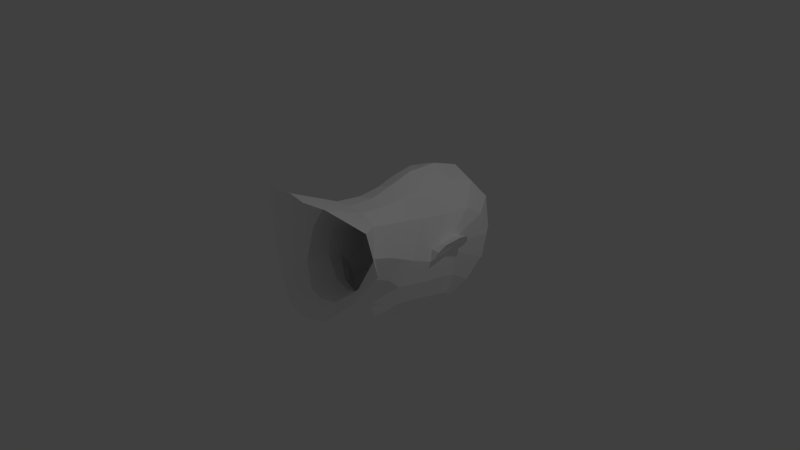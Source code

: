 # Source: Mask2.blend  (saved by Blender 2.75.0; exported with 4.5.12 LTS)
import bpy
from mathutils import Matrix  # noqa: F401  (used for matrix-valued properties, if any)

bpy.ops.wm.read_factory_settings(use_empty=True)
scene = bpy.context.scene
scene.name = 'Scene'

# ---- collections
col_collection_1 = bpy.data.collections.new('Collection 1'); scene.collection.children.link(col_collection_1)

# ---- materials (node trees are filled in below, after node groups)
mat_unnamed = bpy.data.materials.new('unnamed')
mat_unnamed.alpha_threshold = 0.0
mat_unnamed.use_transparent_shadow = False
mat_unnamed.diffuse_color = (1.0, 1.0, 1.0, 1.0)
mat_unnamed.roughness = 0.5
mat_unnamed.specular_intensity = 1.0

# ---- material node trees

# ---- world
world_world = bpy.data.worlds.new('World'); scene.world = world_world
world_world.color = (0.05088, 0.05088, 0.05088)
world_world.use_sun_shadow = False
world_world.sun_shadow_jitter_overblur = 0.0
world_world.cycles.sampling_method = 'MANUAL'
world_world.cycles.sample_map_resolution = 256

# ---- cameras
cam_camera = bpy.data.cameras.new('Camera')
cam_camera.clip_end = 100.0
cam_camera.lens = 35.0
cam_camera.sensor_width = 32.0
cam_camera.sensor_height = 18.0
cam_camera.ortho_scale = 7.314
cam_camera.dof.focus_distance = 0.0
cam_camera.dof.aperture_fstop = 128.0

# ---- lights
light_lamp = bpy.data.lights.new('Lamp', 'POINT')
light_lamp.transmission_factor = 0.0
light_lamp.cutoff_distance = 30.0
light_lamp.energy = 100.0
light_lamp.shadow_buffer_clip_start = 1.001
light_lamp.shadow_soft_size = 0.1
light_lamp.shadow_maximum_resolution = 0.006
light_lamp.use_absolute_resolution = True
light_lamp.cycles.use_multiple_importance_sampling = False

# ---- meshes
me_untitled = bpy.data.meshes.new('Untitled')
me_untitled.from_pydata([(-33.3, -112.1, -38.4), (-70.54, -97.46, -4.096), (-99.8, -81.01, 38.64), (-91.05, -89.63, 94.05), (-33.29, -100.1, 107.1), (-23.95, -83.99, -25.69), (-23.29, -37.01, 79.09), (-49.82, -69.66, -3.062), (-58.87, -49.9, 34.77), (-45.6, -38.8, 69.2), (-23.94, 15.37, -89.27), (-24.15, 18.9, -90.35), (-11.12, 22.72, -99.14), (-10.93, 10.69, -97.93), (-18.91, 73.77, -82.11), (-18.84, 71.09, -81.88), (-41.43, 73.55, -80.57), (-41.38, 71.1, -80.07), (-35.37, 76.82, -83.6), (-26.51, 77.31, -86.96), (-26.51, 69.33, -84.79), (-36.17, 68.7, -84.88), (-62.92, 83.0, -37.49), (-49.41, -2.768, -27.59), (-62.13, 36.06, -29.15), (-19.06, -25.59, -55.05), (-33.45, 12.31, -83.45), (-29.89, 28.74, -86.0), (-15.21, 33.7, -95.22), (-14.47, 4.807, -91.84), (-7.24, 79.19, -90.44), (-7.657, 71.25, -90.37), (-53.48, 82.79, -69.04), (-54.72, 66.95, -63.89), (-44.98, 89.19, -82.79), (-29.23, 90.27, -90.39), (-9.69, 61.09, -92.1), (-38.98, 59.37, -83.27), (-39.48, 8.669, -72.46), (-39.1, 37.57, -78.52), (-7.757, 39.35, -112.6), (-18.69, -9.866, -90.05), (-11.82, 49.66, -93.11), (-44.88, 3.477, -55.0), (-52.12, 36.28, -57.83), (-22.4, -22.46, -76.83), (-22.77, -44.29, -27.99), (-46.56, -36.44, -4.391), (-56.33, -21.78, 24.54), (-43.23, -6.127, 60.92), (-22.01, -1.182, 74.85), (-23.9, -29.6, -35.01), (-47.27, -16.5, -13.43), (-43.46, 19.33, 55.75), (-23.39, 29.75, 77.11), (-65.94, 37.72, 0.06975), (-59.01, 13.13, 8.046), (-69.06, 76.02, 1.868), (-64.21, 41.02, 16.4), (-27.6, 58.06, 81.89), (-36.74, 130.9, -75.7), (-56.72, 116.1, -60.45), (-44.77, 160.6, -47.23), (-57.32, -0.7073, 14.76), (-66.14, 132.8, -28.98), (-45.77, 162.5, 45.01), (-71.65, 81.6, 24.1), (-68.48, 127.6, 38.51), (-47.48, 39.28, 53.34), (-47.2, 168.1, -1.117), (-70.01, 85.78, 12.31), (-70.31, 137.3, 6.143), (-69.07, 50.83, 21.53), (-57.26, 73.09, 52.64), (-35.31, 99.19, 83.52), (-78.56, 84.1, 11.09), (-83.96, 85.52, 19.97), (-87.25, 80.31, 29.37), (-76.52, 40.7, 15.52), (-80.74, 50.15, 24.67), (-73.43, 37.18, 6.026), (-10.01, 18.56, -97.42), (-10.05, 17.03, -97.56), (-22.26, 16.62, -90.23), (-22.29, 17.34, -90.37), (-68.82, 58.45, 0.1698), (-64.28, 62.46, -30.54), (-87.42, 68.0, 30.95), (-74.43, 61.1, 9.928), (-79.83, 64.07, 19.75), (-64.09, 105.0, 51.94), (-41.58, 136.5, 74.4), (-71.9, 69.95, 27.52), (-5.784, 53.21, -105.1), (-4.748, 62.39, -99.53), (-4.097, 71.41, -94.67), (-4.932, 74.96, -93.17), (0.0, -116.8, -41.44), (33.3, -112.1, -38.4), (70.54, -97.46, -4.096), (99.8, -81.01, 38.64), (91.05, -89.63, 94.05), (33.29, -100.1, 107.1), (0.0, -106.8, 107.9), (23.95, -83.99, -25.69), (23.29, -37.01, 79.09), (0.0, -88.79, -29.18), (49.82, -69.66, -3.062), (58.87, -49.9, 34.77), (45.6, -38.8, 69.2), (0.0, -36.06, 80.9), (0.0, 23.43, -101.6), (0.0, 10.72, -98.94), (0.0, -31.61, -66.2), (0.0, 29.52, -99.87), (0.0, 4.188, -95.01), (0.0, 40.05, -114.8), (0.0, -13.04, -95.78), (0.0, 53.48, -108.1), (0.0, 90.73, -94.98), (0.0, -28.13, -84.61), (0.0, 79.49, -93.01), (0.0, 71.54, -97.1), (23.94, 15.37, -89.27), (24.15, 18.9, -90.35), (11.12, 22.72, -99.14), (10.93, 10.69, -97.93), (18.91, 73.77, -82.11), (18.84, 71.09, -81.88), (41.43, 73.55, -80.57), (41.38, 71.1, -80.07), (35.37, 76.82, -83.6), (26.51, 77.31, -86.96), (26.51, 69.33, -84.79), (36.17, 68.7, -84.88), (62.92, 83.0, -37.49), (49.41, -2.768, -27.59), (62.13, 36.06, -29.15), (19.06, -25.59, -55.05), (33.45, 12.31, -83.45), (29.89, 28.74, -86.0), (15.21, 33.7, -95.22), (14.47, 4.807, -91.84), (7.24, 79.19, -90.44), (7.657, 71.25, -90.37), (53.48, 82.79, -69.04), (54.72, 66.95, -63.89), (44.98, 89.19, -82.79), (29.23, 90.27, -90.39), (9.69, 61.09, -92.1), (38.98, 59.37, -83.27), (39.48, 8.669, -72.46), (39.1, 37.57, -78.52), (7.757, 39.35, -112.6), (18.69, -9.866, -90.05), (11.82, 49.66, -93.11), (44.88, 3.477, -55.0), (52.12, 36.28, -57.83), (22.4, -22.46, -76.83), (0.0, 63.11, -102.5), (0.0, -45.56, -34.83), (22.77, -44.29, -27.99), (46.56, -36.44, -4.391), (56.33, -21.78, 24.54), (43.23, -6.127, 60.92), (22.01, -1.182, 74.85), (0.0, -0.2897, 78.56), (0.0, -34.77, -39.97), (23.9, -29.6, -35.01), (47.27, -16.5, -13.43), (43.46, 19.33, 55.75), (23.39, 29.75, 77.11), (0.0, 33.16, 86.78), (65.94, 37.72, 0.06975), (59.01, 13.13, 8.046), (69.06, 76.02, 1.868), (64.21, 41.02, 16.4), (27.6, 58.06, 81.89), (0.0, 64.64, 95.58), (0.0, 135.4, -85.82), (36.74, 130.9, -75.7), (56.72, 116.1, -60.45), (44.77, 160.6, -47.23), (0.0, 169.1, -56.67), (57.32, -0.7073, 14.76), (66.14, 132.8, -28.98), (45.77, 162.5, 45.01), (0.0, 177.9, 43.71), (71.65, 81.6, 24.1), (68.48, 127.6, 38.51), (47.48, 39.28, 53.34), (47.2, 168.1, -1.117), (0.0, 182.0, -9.126), (70.01, 85.78, 12.31), (70.31, 137.3, 6.143), (69.07, 50.83, 21.53), (57.26, 73.09, 52.64), (0.0, 110.0, 94.85), (35.31, 99.19, 83.52), (78.56, 84.1, 11.09), (83.96, 85.52, 19.97), (87.25, 80.31, 29.37), (76.52, 40.7, 15.52), (80.74, 50.15, 24.67), (73.43, 37.18, 6.026), (0.0, 17.87, -99.04), (10.01, 18.56, -97.42), (0.0, 16.95, -98.87), (10.05, 17.03, -97.56), (22.26, 16.62, -90.23), (22.29, 17.34, -90.37), (68.82, 58.45, 0.1698), (64.28, 62.46, -30.54), (87.42, 68.0, 30.95), (74.43, 61.1, 9.928), (79.83, 64.07, 19.75), (64.09, 105.0, 51.94), (0.0, 150.2, 80.99), (41.58, 136.5, 74.4), (71.9, 69.95, 27.52), (5.784, 53.21, -105.1), (4.748, 62.39, -99.53), (4.097, 71.41, -94.67), (0.0, 74.95, -95.22), (4.932, 74.96, -93.17)], [], [(97, 0, 5, 106), (0, 1, 7, 5), (3, 9, 8, 2), (103, 110, 6, 4), (2, 8, 7, 1), (4, 6, 9, 3), (111, 12, 28, 114), (112, 115, 29, 13), (179, 119, 35, 60), (113, 25, 45, 120), (115, 117, 41, 29), (10, 26, 27, 11), (10, 13, 29, 26), (11, 27, 28, 12), (14, 30, 31, 15), (16, 17, 33, 32), (16, 32, 34, 18), (17, 21, 37, 33), (18, 34, 35, 19), (20, 36, 37, 21), (23, 24, 44, 43), (61, 60, 35, 34), (25, 23, 43, 45), (26, 38, 39, 27), (26, 29, 41, 38), (41, 45, 43, 38), (117, 120, 45, 41), (14, 19, 35, 30), (15, 31, 36, 20), (114, 28, 40, 116), (43, 44, 39, 38), (106, 5, 46, 160), (5, 7, 47, 46), (8, 9, 49, 48), (6, 110, 166, 50), (7, 8, 48, 47), (9, 6, 50, 49), (160, 46, 51, 167), (46, 47, 52, 51), (113, 167, 51, 25), (23, 25, 51, 52), (49, 50, 54, 53), (50, 166, 172, 54), (54, 172, 178, 59), (60, 62, 183, 179), (60, 61, 64, 62), (48, 49, 53, 63), (47, 48, 63, 52), (61, 22, 57, 64), (53, 54, 59, 68), (32, 22, 61, 34), (53, 68, 56, 63), (23, 52, 63, 56), (56, 68, 58, 55), (23, 56, 55, 24), (37, 36, 42, 39), (33, 37, 39, 44), (62, 69, 192, 183), (69, 65, 187, 192), (64, 71, 69, 62), (71, 67, 65, 69), (57, 70, 71, 64), (70, 66, 67, 71), (178, 197, 74, 59), (59, 74, 73, 68), (72, 58, 68, 73), (57, 75, 76, 70), (70, 76, 77, 66), (58, 72, 79, 78), (55, 58, 78, 80), (111, 205, 81, 12), (13, 82, 207, 112), (11, 84, 83, 10), (11, 12, 81, 84), (10, 83, 82, 13), (55, 85, 86, 24), (85, 57, 22, 86), (80, 88, 85, 55), (88, 75, 57, 85), (75, 88, 89, 76), (88, 80, 78, 89), (76, 89, 87, 77), (89, 78, 79, 87), (32, 33, 86, 22), (24, 86, 33, 44), (197, 217, 91, 74), (217, 187, 65, 91), (74, 91, 90, 73), (91, 65, 67, 90), (66, 92, 90, 67), (92, 72, 73, 90), (66, 77, 87, 92), (72, 92, 87, 79), (159, 94, 95, 122), (94, 36, 31, 95), (118, 93, 94, 159), (93, 42, 36, 94), (116, 40, 93, 118), (28, 42, 93, 40), (27, 39, 42, 28), (30, 35, 119, 121), (122, 95, 96, 223), (30, 96, 95, 31), (223, 96, 30, 121), (97, 106, 104, 98), (98, 104, 107, 99), (101, 100, 108, 109), (103, 102, 105, 110), (100, 99, 107, 108), (102, 101, 109, 105), (111, 114, 141, 125), (112, 126, 142, 115), (179, 180, 148, 119), (113, 120, 158, 138), (115, 142, 154, 117), (123, 124, 140, 139), (123, 139, 142, 126), (124, 125, 141, 140), (127, 128, 144, 143), (129, 145, 146, 130), (129, 131, 147, 145), (130, 146, 150, 134), (131, 132, 148, 147), (133, 134, 150, 149), (136, 156, 157, 137), (181, 147, 148, 180), (138, 158, 156, 136), (139, 140, 152, 151), (139, 151, 154, 142), (154, 151, 156, 158), (117, 154, 158, 120), (127, 143, 148, 132), (128, 133, 149, 144), (114, 116, 153, 141), (156, 151, 152, 157), (106, 160, 161, 104), (104, 161, 162, 107), (108, 163, 164, 109), (105, 165, 166, 110), (107, 162, 163, 108), (109, 164, 165, 105), (160, 167, 168, 161), (161, 168, 169, 162), (113, 138, 168, 167), (136, 169, 168, 138), (164, 170, 171, 165), (165, 171, 172, 166), (171, 177, 178, 172), (180, 179, 183, 182), (180, 182, 185, 181), (163, 184, 170, 164), (162, 169, 184, 163), (181, 185, 175, 135), (170, 190, 177, 171), (145, 147, 181, 135), (170, 184, 174, 190), (136, 174, 184, 169), (174, 173, 176, 190), (136, 137, 173, 174), (150, 152, 155, 149), (146, 157, 152, 150), (182, 183, 192, 191), (191, 192, 187, 186), (185, 182, 191, 194), (194, 191, 186, 189), (175, 185, 194, 193), (193, 194, 189, 188), (178, 177, 198, 197), (177, 190, 196, 198), (195, 196, 190, 176), (175, 193, 200, 199), (193, 188, 201, 200), (176, 202, 203, 195), (173, 204, 202, 176), (111, 125, 206, 205), (126, 112, 207, 208), (124, 123, 209, 210), (124, 210, 206, 125), (123, 126, 208, 209), (173, 137, 212, 211), (211, 212, 135, 175), (204, 173, 211, 214), (214, 211, 175, 199), (199, 200, 215, 214), (214, 215, 202, 204), (200, 201, 213, 215), (215, 213, 203, 202), (145, 135, 212, 146), (137, 157, 146, 212), (197, 198, 218, 217), (217, 218, 186, 187), (198, 196, 216, 218), (218, 216, 189, 186), (188, 189, 216, 219), (219, 216, 196, 195), (188, 219, 213, 201), (195, 203, 213, 219), (159, 122, 222, 221), (221, 222, 144, 149), (118, 159, 221, 220), (220, 221, 149, 155), (116, 118, 220, 153), (141, 153, 220, 155), (140, 141, 155, 152), (143, 121, 119, 148), (122, 223, 224, 222), (143, 144, 222, 224), (223, 121, 143, 224)])
me_untitled.materials.append(mat_unnamed)
me_untitled.use_remesh_preserve_volume = False
me_untitled.use_remesh_preserve_attributes = False
me_untitled.use_mirror_vertex_groups = False
me_untitled.update()
me_untitled.normals_split_custom_set([tuple(v) for v in zip(*[iter([-0.03547, 0.4114, -0.9108, -0.03547, 0.4114, -0.9108, -0.03547, 0.4114, -0.9108, -0.03547, 0.4114, -0.9108, -0.4792, 0.444, -0.7571, -0.4792, 0.444, -0.7571, -0.4792, 0.444, -0.7571, -0.4792, 0.444, -0.7571, -0.6565, 0.7412, 0.1404, -0.6565, 0.7412, 0.1404, -0.6565, 0.7412, 0.1404, -0.6565, 0.7412, 0.1404, -0.004055, 0.3799, 0.925, -0.004055, 0.3799, 0.925, -0.004055, 0.3799, 0.925, -0.004055, 0.3799, 0.925, -0.5913, 0.5923, -0.5473, -0.5913, 0.5923, -0.5473, -0.5913, 0.5923, -0.5473, -0.5913, 0.5923, -0.5473, -0.1907, 0.4878, 0.8519, -0.1907, 0.4878, 0.8519, -0.1907, 0.4878, 0.8519, -0.1907, 0.4878, 0.8519, -0.2195, 0.2575, -0.941, -0.2195, 0.2575, -0.941, -0.2195, 0.2575, -0.941, -0.2195, 0.2575, -0.941, -0.1436, -0.5963, -0.7898, -0.1436, -0.5963, -0.7898, -0.1436, -0.5963, -0.7898, -0.1436, -0.5963, -0.7898, -0.2286, 0.2433, -0.9426, -0.2286, 0.2433, -0.9426, -0.2286, 0.2433, -0.9426, -0.2286, 0.2433, -0.9426, -0.3227, -0.9379, -0.1272, -0.3227, -0.9379, -0.1272, -0.3227, -0.9379, -0.1272, -0.3227, -0.9379, -0.1272, -0.2588, 0.003311, -0.9659, -0.2588, 0.003311, -0.9659, -0.2588, 0.003311, -0.9659, -0.2588, 0.003311, -0.9659, -0.5705, -0.0531, -0.8196, -0.5705, -0.0531, -0.8196, -0.5705, -0.0531, -0.8196, -0.5705, -0.0531, -0.8196, -0.5329, -0.2839, -0.7971, -0.5329, -0.2839, -0.7971, -0.5329, -0.2839, -0.7971, -0.5329, -0.2839, -0.7971, -0.5582, 0.06522, -0.8271, -0.5582, 0.06522, -0.8271, -0.5582, 0.06522, -0.8271, -0.5582, 0.06522, -0.8271, -0.5923, -0.003259, -0.8057, -0.5923, -0.003259, -0.8057, -0.5923, -0.003259, -0.8057, -0.5923, -0.003259, -0.8057, -0.7426, -0.1534, -0.6519, -0.7426, -0.1534, -0.6519, -0.7426, -0.1534, -0.6519, -0.7426, -0.1534, -0.6519, -0.6555, -0.2497, -0.7127, -0.6555, -0.2497, -0.7127, -0.6555, -0.2497, -0.7127, -0.6555, -0.2497, -0.7127, -0.7503, 0.02621, -0.6606, -0.7503, 0.02621, -0.6606, -0.7503, 0.02621, -0.6606, -0.7503, 0.02621, -0.6606, -0.3763, -0.2743, -0.885, -0.3763, -0.2743, -0.885, -0.3763, -0.2743, -0.885, -0.3763, -0.2743, -0.885, -0.2245, 0.1337, -0.9653, -0.2245, 0.1337, -0.9653, -0.2245, 0.1337, -0.9653, -0.2245, 0.1337, -0.9653, -0.9229, -0.2738, -0.2708, -0.9229, -0.2738, -0.2708, -0.9229, -0.2738, -0.2708, -0.9229, -0.2738, -0.2708, -0.5975, 0.2477, -0.7627, -0.5975, 0.2477, -0.7627, -0.5975, 0.2477, -0.7627, -0.5975, 0.2477, -0.7627, -0.74, -0.6572, -0.143, -0.74, -0.6572, -0.143, -0.74, -0.6572, -0.143, -0.74, -0.6572, -0.143, -0.7774, -0.05141, -0.627, -0.7774, -0.05141, -0.627, -0.7774, -0.05141, -0.627, -0.7774, -0.05141, -0.627, -0.6196, -0.1857, -0.7626, -0.6196, -0.1857, -0.7626, -0.6196, -0.1857, -0.7626, -0.6196, -0.1857, -0.7626, -0.805, -0.3773, -0.4578, -0.805, -0.3773, -0.4578, -0.805, -0.3773, -0.4578, -0.805, -0.3773, -0.4578, -0.3642, -0.5876, -0.7226, -0.3642, -0.5876, -0.7226, -0.3642, -0.5876, -0.7226, -0.3642, -0.5876, -0.7226, -0.1064, -0.4981, -0.8605, -0.1064, -0.4981, -0.8605, -0.1064, -0.4981, -0.8605, -0.1064, -0.4981, -0.8605, -0.2892, 0.5419, -0.7891, -0.2892, 0.5419, -0.7891, -0.2892, 0.5419, -0.7891, -0.2892, 0.5419, -0.7891, -0.2685, -0.8352, -0.48, -0.2685, -0.8352, -0.48, -0.2685, -0.8352, -0.48, -0.2685, -0.8352, -0.48, -0.8775, -0.1626, -0.4512, -0.8775, -0.1626, -0.4512, -0.8775, -0.1626, -0.4512, -0.8775, -0.1626, -0.4512, -0.2261, -0.08987, -0.97, -0.2261, -0.08987, -0.97, -0.2261, -0.08987, -0.97, -0.2261, -0.08987, -0.97, -0.6802, 0.00491, -0.733, -0.6802, 0.00491, -0.733, -0.6802, 0.00491, -0.733, -0.6802, 0.00491, -0.733, -0.9431, 0.1642, 0.2892, -0.9431, 0.1642, 0.2892, -0.9431, 0.1642, 0.2892, -0.9431, 0.1642, 0.2892, -0.1239, 0.093, 0.9879, -0.1239, 0.093, 0.9879, -0.1239, 0.093, 0.9879, -0.1239, 0.093, 0.9879, -0.9568, 0.03619, -0.2885, -0.9568, 0.03619, -0.2885, -0.9568, 0.03619, -0.2885, -0.9568, 0.03619, -0.2885, -0.4935, 0.1817, 0.8505, -0.4935, 0.1817, 0.8505, -0.4935, 0.1817, 0.8505, -0.4935, 0.1817, 0.8505, -0.2765, -0.424, -0.8624, -0.2765, -0.424, -0.8624, -0.2765, -0.424, -0.8624, -0.2765, -0.424, -0.8624, -0.7257, -0.321, -0.6085, -0.7257, -0.321, -0.6085, -0.7257, -0.321, -0.6085, -0.7257, -0.321, -0.6085, -0.3099, -0.9341, -0.1774, -0.3099, -0.9341, -0.1774, -0.3099, -0.9341, -0.1774, -0.3099, -0.9341, -0.1774, -0.7236, -0.5875, -0.3624, -0.7236, -0.5875, -0.3624, -0.7236, -0.5875, -0.3624, -0.7236, -0.5875, -0.3624, -0.654, 0.02057, 0.7562, -0.654, 0.02057, 0.7562, -0.654, 0.02057, 0.7562, -0.654, 0.02057, 0.7562, -0.2649, -0.1603, 0.9508, -0.2649, -0.1603, 0.9508, -0.2649, -0.1603, 0.9508, -0.2649, -0.1603, 0.9508, -0.3674, -0.2307, 0.901, -0.3674, -0.2307, 0.901, -0.3674, -0.2307, 0.901, -0.3674, -0.2307, 0.901, -0.2752, 0.627, -0.7288, -0.2752, 0.627, -0.7288, -0.2752, 0.627, -0.7288, -0.2752, 0.627, -0.7288, -0.7828, 0.3608, -0.5069, -0.7828, 0.3608, -0.5069, -0.7828, 0.3608, -0.5069, -0.7828, 0.3608, -0.5069, -0.9517, 0.07124, 0.2988, -0.9517, 0.07124, 0.2988, -0.9517, 0.07124, 0.2988, -0.9517, 0.07124, 0.2988, -0.956, -0.1541, -0.2495, -0.956, -0.1541, -0.2495, -0.956, -0.1541, -0.2495, -0.956, -0.1541, -0.2495, -0.9771, -0.02699, -0.2109, -0.9771, -0.02699, -0.2109, -0.9771, -0.02699, -0.2109, -0.9771, -0.02699, -0.2109, -0.7244, -0.1567, 0.6713, -0.7244, -0.1567, 0.6713, -0.7244, -0.1567, 0.6713, -0.7244, -0.1567, 0.6713, -0.9299, 0.004479, -0.3678, -0.9299, 0.004479, -0.3678, -0.9299, 0.004479, -0.3678, -0.9299, 0.004479, -0.3678, -0.9453, -0.07396, 0.3178, -0.9453, -0.07396, 0.3178, -0.9453, -0.07396, 0.3178, -0.9453, -0.07396, 0.3178, -0.9521, -0.2572, -0.1653, -0.9521, -0.2572, -0.1653, -0.9521, -0.2572, -0.1653, -0.9521, -0.2572, -0.1653, -0.9084, -0.2659, 0.3226, -0.9084, -0.2659, 0.3226, -0.9084, -0.2659, 0.3226, -0.9084, -0.2659, 0.3226, -0.9444, -0.3094, -0.1115, -0.9444, -0.3094, -0.1115, -0.9444, -0.3094, -0.1115, -0.9444, -0.3094, -0.1115, -0.3646, -0.07951, -0.9278, -0.3646, -0.07951, -0.9278, -0.3646, -0.07951, -0.9278, -0.3646, -0.07951, -0.9278, -0.8141, -0.1538, -0.56, -0.8141, -0.1538, -0.56, -0.8141, -0.1538, -0.56, -0.8141, -0.1538, -0.56, -0.2687, 0.94, -0.2103, -0.2687, 0.94, -0.2103, -0.2687, 0.94, -0.2103, -0.2687, 0.94, -0.2103, -0.2903, 0.9521, 0.09625, -0.2903, 0.9521, 0.09625, -0.2903, 0.9521, 0.09625, -0.2903, 0.9521, 0.09625, -0.818, 0.5558, -0.1483, -0.818, 0.5558, -0.1483, -0.818, 0.5558, -0.1483, -0.818, 0.5558, -0.1483, -0.8111, 0.567, 0.1437, -0.8111, 0.567, 0.1437, -0.8111, 0.567, 0.1437, -0.8111, 0.567, 0.1437, -0.9941, -0.01265, -0.1076, -0.9941, -0.01265, -0.1076, -0.9941, -0.01265, -0.1076, -0.9941, -0.01265, -0.1076, -0.9995, 0.02836, 0.013, -0.9995, 0.02836, 0.013, -0.9995, 0.02836, 0.013, -0.9995, 0.02836, 0.013, -0.3592, -0.04162, 0.9323, -0.3592, -0.04162, 0.9323, -0.3592, -0.04162, 0.9323, -0.3592, -0.04162, 0.9323, -0.7356, -0.1796, 0.6532, -0.7356, -0.1796, 0.6532, -0.7356, -0.1796, 0.6532, -0.7356, -0.1796, 0.6532, -0.8331, -0.325, 0.4475, -0.8331, -0.325, 0.4475, -0.8331, -0.325, 0.4475, -0.8331, -0.325, 0.4475, -0.09173, 0.8487, -0.5208, -0.09173, 0.8487, -0.5208, -0.09173, 0.8487, -0.5208, -0.09173, 0.8487, -0.5208, 0.1409, 0.8924, 0.4286, 0.1409, 0.8924, 0.4286, 0.1409, 0.8924, 0.4286, 0.1409, 0.8924, 0.4286, 0.1006, -0.5615, 0.8213, 0.1006, -0.5615, 0.8213, 0.1006, -0.5615, 0.8213, 0.1006, -0.5615, 0.8213, 0.1077, -0.9598, 0.259, 0.1077, -0.9598, 0.259, 0.1077, -0.9598, 0.259, 0.1077, -0.9598, 0.259, -0.1711, -0.4123, -0.8949, -0.1711, -0.4123, -0.8949, -0.1711, -0.4123, -0.8949, -0.1711, -0.4123, -0.8949, -0.1093, 0.04257, -0.9931, -0.1093, 0.04257, -0.9931, -0.1093, 0.04257, -0.9931, -0.1093, 0.04257, -0.9931, -0.2788, -0.2804, -0.9185, -0.2788, -0.2804, -0.9185, -0.2788, -0.2804, -0.9185, -0.2788, -0.2804, -0.9185, -0.4081, -0.4487, -0.795, -0.4081, -0.4487, -0.795, -0.4081, -0.4487, -0.795, -0.4081, -0.4487, -0.795, -0.5189, 0.1096, -0.8478, -0.5189, 0.1096, -0.8478, -0.5189, 0.1096, -0.8478, -0.5189, 0.1096, -0.8478, -0.9839, -0.1091, -0.1413, -0.9839, -0.1091, -0.1413, -0.9839, -0.1091, -0.1413, -0.9839, -0.1091, -0.1413, -0.9887, 0.008507, -0.1493, -0.9887, 0.008507, -0.1493, -0.9887, 0.008507, -0.1493, -0.9887, 0.008507, -0.1493, -0.7687, -0.009527, -0.6395, -0.7687, -0.009527, -0.6395, -0.7687, -0.009527, -0.6395, -0.7687, -0.009527, -0.6395, -0.7933, -0.04276, -0.6074, -0.7933, -0.04276, -0.6074, -0.7933, -0.04276, -0.6074, -0.7933, -0.04276, -0.6074, -0.8714, -0.1475, -0.4679, -0.8714, -0.1475, -0.4679, -0.8714, -0.1475, -0.4679, -0.8714, -0.1475, -0.4679, -0.9173, -0.01508, -0.3979, -0.9173, -0.01508, -0.3979, -0.9173, -0.01508, -0.3979, -0.9173, -0.01508, -0.3979, -0.8743, -0.1214, -0.4699, -0.8743, -0.1214, -0.4699, -0.8743, -0.1214, -0.4699, -0.8743, -0.1214, -0.4699, -0.8877, -0.1005, -0.4494, -0.8877, -0.1005, -0.4494, -0.8877, -0.1005, -0.4494, -0.8877, -0.1005, -0.4494, -0.9589, -0.02554, -0.2825, -0.9589, -0.02554, -0.2825, -0.9589, -0.02554, -0.2825, -0.9589, -0.02554, -0.2825, -0.9442, -0.1188, -0.3071, -0.9442, -0.1188, -0.3071, -0.9442, -0.1188, -0.3071, -0.9442, -0.1188, -0.3071, -0.2945, 0.2498, 0.9224, -0.2945, 0.2498, 0.9224, -0.2945, 0.2498, 0.9224, -0.2945, 0.2498, 0.9224, -0.2826, 0.7374, 0.6135, -0.2826, 0.7374, 0.6135, -0.2826, 0.7374, 0.6135, -0.2826, 0.7374, 0.6135, -0.7424, -0.04597, 0.6684, -0.7424, -0.04597, 0.6684, -0.7424, -0.04597, 0.6684, -0.7424, -0.04597, 0.6684, -0.7952, 0.3155, 0.5178, -0.7952, 0.3155, 0.5178, -0.7952, 0.3155, 0.5178, -0.7952, 0.3155, 0.5178, -0.9669, 0.00882, 0.2551, -0.9669, 0.00882, 0.2551, -0.9669, 0.00882, 0.2551, -0.9669, 0.00882, 0.2551, -0.8327, -0.211, 0.512, -0.8327, -0.211, 0.512, -0.8327, -0.211, 0.512, -0.8327, -0.211, 0.512, 0.2455, 0.194, 0.9498, 0.2455, 0.194, 0.9498, 0.2455, 0.194, 0.9498, 0.2455, 0.194, 0.9498, 0.2499, -0.2465, 0.9364, 0.2499, -0.2465, 0.9364, 0.2499, -0.2465, 0.9364, 0.2499, -0.2465, 0.9364, -0.494, 0.4529, -0.7422, -0.494, 0.4529, -0.7422, -0.494, 0.4529, -0.7422, -0.494, 0.4529, -0.7422, -0.7906, 0.2948, -0.5367, -0.7906, 0.2948, -0.5367, -0.7906, 0.2948, -0.5367, -0.7906, 0.2948, -0.5367, -0.4637, 0.4741, -0.7484, -0.4637, 0.4741, -0.7484, -0.4637, 0.4741, -0.7484, -0.4637, 0.4741, -0.7484, -0.866, 0.2688, -0.4216, -0.866, 0.2688, -0.4216, -0.866, 0.2688, -0.4216, -0.866, 0.2688, -0.4216, -0.3431, 0.452, -0.8234, -0.3431, 0.452, -0.8234, -0.3431, 0.452, -0.8234, -0.3431, 0.452, -0.8234, -0.9047, 0.2691, -0.3304, -0.9047, 0.2691, -0.3304, -0.9047, 0.2691, -0.3304, -0.9047, 0.2691, -0.3304, -0.5417, 0.1895, -0.8189, -0.5417, 0.1895, -0.8189, -0.5417, 0.1895, -0.8189, -0.5417, 0.1895, -0.8189, -0.181, -0.2596, -0.9486, -0.181, -0.2596, -0.9486, -0.181, -0.2596, -0.9486, -0.181, -0.2596, -0.9486, -0.4195, 0.3548, -0.8355, -0.4195, 0.3548, -0.8355, -0.4195, 0.3548, -0.8355, -0.4195, 0.3548, -0.8355, -0.751, 0.05488, -0.6581, -0.751, 0.05488, -0.6581, -0.751, 0.05488, -0.6581, -0.751, 0.05488, -0.6581, -0.3344, 0.3952, -0.8556, -0.3344, 0.3952, -0.8556, -0.3344, 0.3952, -0.8556, -0.3344, 0.3952, -0.8556, 0.03547, 0.4114, -0.9108, 0.03547, 0.4114, -0.9108, 0.03547, 0.4114, -0.9108, 0.03547, 0.4114, -0.9108, 0.4792, 0.444, -0.7571, 0.4792, 0.444, -0.7571, 0.4792, 0.444, -0.7571, 0.4792, 0.444, -0.7571, 0.6565, 0.7412, 0.1404, 0.6565, 0.7412, 0.1404, 0.6565, 0.7412, 0.1404, 0.6565, 0.7412, 0.1404, 0.004055, 0.3799, 0.925, 0.004055, 0.3799, 0.925, 0.004055, 0.3799, 0.925, 0.004055, 0.3799, 0.925, 0.5913, 0.5923, -0.5473, 0.5913, 0.5923, -0.5473, 0.5913, 0.5923, -0.5473, 0.5913, 0.5923, -0.5473, 0.1907, 0.4878, 0.8519, 0.1907, 0.4878, 0.8519, 0.1907, 0.4878, 0.8519, 0.1907, 0.4878, 0.8519, 0.2195, 0.2575, -0.941, 0.2195, 0.2575, -0.941, 0.2195, 0.2575, -0.941, 0.2195, 0.2575, -0.941, 0.1436, -0.5963, -0.7898, 0.1436, -0.5963, -0.7898, 0.1436, -0.5963, -0.7898, 0.1436, -0.5963, -0.7898, 0.2286, 0.2433, -0.9426, 0.2286, 0.2433, -0.9426, 0.2286, 0.2433, -0.9426, 0.2286, 0.2433, -0.9426, 0.3227, -0.9379, -0.1272, 0.3227, -0.9379, -0.1272, 0.3227, -0.9379, -0.1272, 0.3227, -0.9379, -0.1272, 0.2588, 0.003311, -0.9659, 0.2588, 0.003311, -0.9659, 0.2588, 0.003311, -0.9659, 0.2588, 0.003311, -0.9659, 0.5705, -0.0531, -0.8196, 0.5705, -0.0531, -0.8196, 0.5705, -0.0531, -0.8196, 0.5705, -0.0531, -0.8196, 0.5329, -0.2839, -0.7971, 0.5329, -0.2839, -0.7971, 0.5329, -0.2839, -0.7971, 0.5329, -0.2839, -0.7971, 0.5582, 0.06522, -0.8271, 0.5582, 0.06522, -0.8271, 0.5582, 0.06522, -0.8271, 0.5582, 0.06522, -0.8271, 0.5923, -0.003259, -0.8057, 0.5923, -0.003259, -0.8057, 0.5923, -0.003259, -0.8057, 0.5923, -0.003259, -0.8057, 0.7426, -0.1534, -0.6519, 0.7426, -0.1534, -0.6519, 0.7426, -0.1534, -0.6519, 0.7426, -0.1534, -0.6519, 0.6555, -0.2497, -0.7127, 0.6555, -0.2497, -0.7127, 0.6555, -0.2497, -0.7127, 0.6555, -0.2497, -0.7127, 0.7503, 0.02621, -0.6606, 0.7503, 0.02621, -0.6606, 0.7503, 0.02621, -0.6606, 0.7503, 0.02621, -0.6606, 0.3763, -0.2743, -0.885, 0.3763, -0.2743, -0.885, 0.3763, -0.2743, -0.885, 0.3763, -0.2743, -0.885, 0.2245, 0.1337, -0.9653, 0.2245, 0.1337, -0.9653, 0.2245, 0.1337, -0.9653, 0.2245, 0.1337, -0.9653, 0.9229, -0.2738, -0.2708, 0.9229, -0.2738, -0.2708, 0.9229, -0.2738, -0.2708, 0.9229, -0.2738, -0.2708, 0.5975, 0.2477, -0.7627, 0.5975, 0.2477, -0.7627, 0.5975, 0.2477, -0.7627, 0.5975, 0.2477, -0.7627, 0.74, -0.6572, -0.143, 0.74, -0.6572, -0.143, 0.74, -0.6572, -0.143, 0.74, -0.6572, -0.143, 0.7774, -0.05141, -0.627, 0.7774, -0.05141, -0.627, 0.7774, -0.05141, -0.627, 0.7774, -0.05141, -0.627, 0.6196, -0.1857, -0.7626, 0.6196, -0.1857, -0.7626, 0.6196, -0.1857, -0.7626, 0.6196, -0.1857, -0.7626, 0.805, -0.3773, -0.4578, 0.805, -0.3773, -0.4578, 0.805, -0.3773, -0.4578, 0.805, -0.3773, -0.4578, 0.3642, -0.5876, -0.7226, 0.3642, -0.5876, -0.7226, 0.3642, -0.5876, -0.7226, 0.3642, -0.5876, -0.7226, 0.1064, -0.4981, -0.8605, 0.1064, -0.4981, -0.8605, 0.1064, -0.4981, -0.8605, 0.1064, -0.4981, -0.8605, 0.2892, 0.5419, -0.7891, 0.2892, 0.5419, -0.7891, 0.2892, 0.5419, -0.7891, 0.2892, 0.5419, -0.7891, 0.2685, -0.8352, -0.48, 0.2685, -0.8352, -0.48, 0.2685, -0.8352, -0.48, 0.2685, -0.8352, -0.48, 0.8775, -0.1626, -0.4512, 0.8775, -0.1626, -0.4512, 0.8775, -0.1626, -0.4512, 0.8775, -0.1626, -0.4512, 0.2261, -0.08987, -0.97, 0.2261, -0.08987, -0.97, 0.2261, -0.08987, -0.97, 0.2261, -0.08987, -0.97, 0.6802, 0.00491, -0.733, 0.6802, 0.00491, -0.733, 0.6802, 0.00491, -0.733, 0.6802, 0.00491, -0.733, 0.9431, 0.1642, 0.2892, 0.9431, 0.1642, 0.2892, 0.9431, 0.1642, 0.2892, 0.9431, 0.1642, 0.2892, 0.1239, 0.093, 0.9879, 0.1239, 0.093, 0.9879, 0.1239, 0.093, 0.9879, 0.1239, 0.093, 0.9879, 0.9568, 0.03619, -0.2885, 0.9568, 0.03619, -0.2885, 0.9568, 0.03619, -0.2885, 0.9568, 0.03619, -0.2885, 0.4935, 0.1817, 0.8505, 0.4935, 0.1817, 0.8505, 0.4935, 0.1817, 0.8505, 0.4935, 0.1817, 0.8505, 0.2765, -0.424, -0.8624, 0.2765, -0.424, -0.8624, 0.2765, -0.424, -0.8624, 0.2765, -0.424, -0.8624, 0.7257, -0.321, -0.6085, 0.7257, -0.321, -0.6085, 0.7257, -0.321, -0.6085, 0.7257, -0.321, -0.6085, 0.3099, -0.9341, -0.1774, 0.3099, -0.9341, -0.1774, 0.3099, -0.9341, -0.1774, 0.3099, -0.9341, -0.1774, 0.7236, -0.5875, -0.3624, 0.7236, -0.5875, -0.3624, 0.7236, -0.5875, -0.3624, 0.7236, -0.5875, -0.3624, 0.654, 0.02057, 0.7562, 0.654, 0.02057, 0.7562, 0.654, 0.02057, 0.7562, 0.654, 0.02057, 0.7562, 0.2649, -0.1603, 0.9508, 0.2649, -0.1603, 0.9508, 0.2649, -0.1603, 0.9508, 0.2649, -0.1603, 0.9508, 0.3674, -0.2307, 0.901, 0.3674, -0.2307, 0.901, 0.3674, -0.2307, 0.901, 0.3674, -0.2307, 0.901, 0.2752, 0.627, -0.7288, 0.2752, 0.627, -0.7288, 0.2752, 0.627, -0.7288, 0.2752, 0.627, -0.7288, 0.7828, 0.3608, -0.5069, 0.7828, 0.3608, -0.5069, 0.7828, 0.3608, -0.5069, 0.7828, 0.3608, -0.5069, 0.9517, 0.07124, 0.2988, 0.9517, 0.07124, 0.2988, 0.9517, 0.07124, 0.2988, 0.9517, 0.07124, 0.2988, 0.956, -0.1541, -0.2495, 0.956, -0.1541, -0.2495, 0.956, -0.1541, -0.2495, 0.956, -0.1541, -0.2495, 0.9771, -0.02699, -0.2109, 0.9771, -0.02699, -0.2109, 0.9771, -0.02699, -0.2109, 0.9771, -0.02699, -0.2109, 0.7244, -0.1567, 0.6713, 0.7244, -0.1567, 0.6713, 0.7244, -0.1567, 0.6713, 0.7244, -0.1567, 0.6713, 0.9299, 0.004479, -0.3678, 0.9299, 0.004479, -0.3678, 0.9299, 0.004479, -0.3678, 0.9299, 0.004479, -0.3678, 0.9453, -0.07396, 0.3178, 0.9453, -0.07396, 0.3178, 0.9453, -0.07396, 0.3178, 0.9453, -0.07396, 0.3178, 0.9521, -0.2572, -0.1653, 0.9521, -0.2572, -0.1653, 0.9521, -0.2572, -0.1653, 0.9521, -0.2572, -0.1653, 0.9084, -0.2659, 0.3226, 0.9084, -0.2659, 0.3226, 0.9084, -0.2659, 0.3226, 0.9084, -0.2659, 0.3226, 0.9444, -0.3094, -0.1115, 0.9444, -0.3094, -0.1115, 0.9444, -0.3094, -0.1115, 0.9444, -0.3094, -0.1115, 0.3646, -0.07951, -0.9278, 0.3646, -0.07951, -0.9278, 0.3646, -0.07951, -0.9278, 0.3646, -0.07951, -0.9278, 0.8141, -0.1538, -0.56, 0.8141, -0.1538, -0.56, 0.8141, -0.1538, -0.56, 0.8141, -0.1538, -0.56, 0.2687, 0.94, -0.2103, 0.2687, 0.94, -0.2103, 0.2687, 0.94, -0.2103, 0.2687, 0.94, -0.2103, 0.2903, 0.9521, 0.09625, 0.2903, 0.9521, 0.09625, 0.2903, 0.9521, 0.09625, 0.2903, 0.9521, 0.09625, 0.818, 0.5558, -0.1483, 0.818, 0.5558, -0.1483, 0.818, 0.5558, -0.1483, 0.818, 0.5558, -0.1483, 0.8111, 0.567, 0.1437, 0.8111, 0.567, 0.1437, 0.8111, 0.567, 0.1437, 0.8111, 0.567, 0.1437, 0.9941, -0.01265, -0.1076, 0.9941, -0.01265, -0.1076, 0.9941, -0.01265, -0.1076, 0.9941, -0.01265, -0.1076, 0.9995, 0.02836, 0.013, 0.9995, 0.02836, 0.013, 0.9995, 0.02836, 0.013, 0.9995, 0.02836, 0.013, 0.3592, -0.04162, 0.9323, 0.3592, -0.04162, 0.9323, 0.3592, -0.04162, 0.9323, 0.3592, -0.04162, 0.9323, 0.7356, -0.1796, 0.6532, 0.7356, -0.1796, 0.6532, 0.7356, -0.1796, 0.6532, 0.7356, -0.1796, 0.6532, 0.8331, -0.325, 0.4475, 0.8331, -0.325, 0.4475, 0.8331, -0.325, 0.4475, 0.8331, -0.325, 0.4475, 0.09173, 0.8487, -0.5208, 0.09173, 0.8487, -0.5208, 0.09173, 0.8487, -0.5208, 0.09173, 0.8487, -0.5208, -0.1409, 0.8924, 0.4286, -0.1409, 0.8924, 0.4286, -0.1409, 0.8924, 0.4286, -0.1409, 0.8924, 0.4286, -0.1006, -0.5615, 0.8213, -0.1006, -0.5615, 0.8213, -0.1006, -0.5615, 0.8213, -0.1006, -0.5615, 0.8213, -0.1077, -0.9598, 0.259, -0.1077, -0.9598, 0.259, -0.1077, -0.9598, 0.259, -0.1077, -0.9598, 0.259, 0.1711, -0.4123, -0.8949, 0.1711, -0.4123, -0.8949, 0.1711, -0.4123, -0.8949, 0.1711, -0.4123, -0.8949, 0.1093, 0.04257, -0.9931, 0.1093, 0.04257, -0.9931, 0.1093, 0.04257, -0.9931, 0.1093, 0.04257, -0.9931, 0.2788, -0.2804, -0.9185, 0.2788, -0.2804, -0.9185, 0.2788, -0.2804, -0.9185, 0.2788, -0.2804, -0.9185, 0.4081, -0.4487, -0.795, 0.4081, -0.4487, -0.795, 0.4081, -0.4487, -0.795, 0.4081, -0.4487, -0.795, 0.5189, 0.1096, -0.8478, 0.5189, 0.1096, -0.8478, 0.5189, 0.1096, -0.8478, 0.5189, 0.1096, -0.8478, 0.9839, -0.1091, -0.1413, 0.9839, -0.1091, -0.1413, 0.9839, -0.1091, -0.1413, 0.9839, -0.1091, -0.1413, 0.9887, 0.008507, -0.1493, 0.9887, 0.008507, -0.1493, 0.9887, 0.008507, -0.1493, 0.9887, 0.008507, -0.1493, 0.7687, -0.009527, -0.6395, 0.7687, -0.009527, -0.6395, 0.7687, -0.009527, -0.6395, 0.7687, -0.009527, -0.6395, 0.7933, -0.04276, -0.6074, 0.7933, -0.04276, -0.6074, 0.7933, -0.04276, -0.6074, 0.7933, -0.04276, -0.6074, 0.8714, -0.1475, -0.4679, 0.8714, -0.1475, -0.4679, 0.8714, -0.1475, -0.4679, 0.8714, -0.1475, -0.4679, 0.9173, -0.01508, -0.3979, 0.9173, -0.01508, -0.3979, 0.9173, -0.01508, -0.3979, 0.9173, -0.01508, -0.3979, 0.8743, -0.1214, -0.4699, 0.8743, -0.1214, -0.4699, 0.8743, -0.1214, -0.4699, 0.8743, -0.1214, -0.4699, 0.8877, -0.1005, -0.4494, 0.8877, -0.1005, -0.4494, 0.8877, -0.1005, -0.4494, 0.8877, -0.1005, -0.4494, 0.9589, -0.02554, -0.2825, 0.9589, -0.02554, -0.2825, 0.9589, -0.02554, -0.2825, 0.9589, -0.02554, -0.2825, 0.9442, -0.1188, -0.3071, 0.9442, -0.1188, -0.3071, 0.9442, -0.1188, -0.3071, 0.9442, -0.1188, -0.3071, 0.2945, 0.2498, 0.9224, 0.2945, 0.2498, 0.9224, 0.2945, 0.2498, 0.9224, 0.2945, 0.2498, 0.9224, 0.2826, 0.7374, 0.6135, 0.2826, 0.7374, 0.6135, 0.2826, 0.7374, 0.6135, 0.2826, 0.7374, 0.6135, 0.7424, -0.04597, 0.6684, 0.7424, -0.04597, 0.6684, 0.7424, -0.04597, 0.6684, 0.7424, -0.04597, 0.6684, 0.7952, 0.3155, 0.5178, 0.7952, 0.3155, 0.5178, 0.7952, 0.3155, 0.5178, 0.7952, 0.3155, 0.5178, 0.9669, 0.00882, 0.2551, 0.9669, 0.00882, 0.2551, 0.9669, 0.00882, 0.2551, 0.9669, 0.00882, 0.2551, 0.8327, -0.211, 0.512, 0.8327, -0.211, 0.512, 0.8327, -0.211, 0.512, 0.8327, -0.211, 0.512, -0.2455, 0.194, 0.9498, -0.2455, 0.194, 0.9498, -0.2455, 0.194, 0.9498, -0.2455, 0.194, 0.9498, -0.2499, -0.2465, 0.9364, -0.2499, -0.2465, 0.9364, -0.2499, -0.2465, 0.9364, -0.2499, -0.2465, 0.9364, 0.494, 0.4529, -0.7422, 0.494, 0.4529, -0.7422, 0.494, 0.4529, -0.7422, 0.494, 0.4529, -0.7422, 0.7906, 0.2948, -0.5367, 0.7906, 0.2948, -0.5367, 0.7906, 0.2948, -0.5367, 0.7906, 0.2948, -0.5367, 0.4637, 0.4741, -0.7484, 0.4637, 0.4741, -0.7484, 0.4637, 0.4741, -0.7484, 0.4637, 0.4741, -0.7484, 0.866, 0.2688, -0.4216, 0.866, 0.2688, -0.4216, 0.866, 0.2688, -0.4216, 0.866, 0.2688, -0.4216, 0.3431, 0.452, -0.8234, 0.3431, 0.452, -0.8234, 0.3431, 0.452, -0.8234, 0.3431, 0.452, -0.8234, 0.9047, 0.2691, -0.3304, 0.9047, 0.2691, -0.3304, 0.9047, 0.2691, -0.3304, 0.9047, 0.2691, -0.3304, 0.5417, 0.1895, -0.8189, 0.5417, 0.1895, -0.8189, 0.5417, 0.1895, -0.8189, 0.5417, 0.1895, -0.8189, 0.181, -0.2596, -0.9486, 0.181, -0.2596, -0.9486, 0.181, -0.2596, -0.9486, 0.181, -0.2596, -0.9486, 0.4195, 0.3548, -0.8355, 0.4195, 0.3548, -0.8355, 0.4195, 0.3548, -0.8355, 0.4195, 0.3548, -0.8355, 0.751, 0.05488, -0.6581, 0.751, 0.05488, -0.6581, 0.751, 0.05488, -0.6581, 0.751, 0.05488, -0.6581, 0.3344, 0.3952, -0.8556, 0.3344, 0.3952, -0.8556, 0.3344, 0.3952, -0.8556, 0.3344, 0.3952, -0.8556])] * 3)])

# ---- objects
ob_male = bpy.data.objects.new('male', me_untitled)
ob_lamp = bpy.data.objects.new('Lamp', light_lamp)
ob_camera = bpy.data.objects.new('Camera', cam_camera)

# ---- transforms, parenting, visibility, modifiers, constraints
ob_male.location = (0.0, 0.0, 0.0)
ob_male.scale = (0.01, 0.01, 0.01)
ob_male.color = (0.8, 0.8, 0.8, 1.0)
ob_male.lineart.crease_threshold = 0.0
ob_lamp.location = (4.076, 1.005, 5.904)
ob_lamp.rotation_euler = (0.6503, 0.05522, 1.866)
ob_lamp.lock_rotations_4d = False
ob_lamp.empty_display_type = 'ARROWS'
ob_lamp.color = (0.0, 0.0, 0.0, 0.0)
ob_lamp.lineart.crease_threshold = 0.0
ob_camera.location = (7.481, -6.508, 5.344)
ob_camera.rotation_euler = (1.109, 0.01082, 0.8149)
ob_camera.lock_rotations_4d = False
ob_camera.empty_display_type = 'ARROWS'
ob_camera.color = (0.0, 0.0, 0.0, 0.0)
ob_camera.display_type = 'WIRE'
ob_camera.lineart.crease_threshold = 0.0

# ---- collection membership
col_collection_1.objects.link(ob_male)
col_collection_1.objects.link(ob_lamp)
col_collection_1.objects.link(ob_camera)

# ---- scene / render settings (as saved in the file)
scene.camera = ob_camera
scene.frame_start = 1; scene.frame_end = 250; scene.frame_set(2)
scene.render.engine = 'BLENDER_EEVEE_NEXT'
scene.render.resolution_percentage = 50
scene.render.dither_intensity = 0.0
scene.cycles.use_denoising = False
scene.cycles.samples = 10
scene.cycles.sampling_pattern = 'TABULATED_SOBOL'
scene.cycles.light_sampling_threshold = 0.0
scene.cycles.use_adaptive_sampling = False
scene.cycles.use_light_tree = False
scene.cycles.blur_glossy = 0.0
scene.cycles.pixel_filter_type = 'GAUSSIAN'
scene.cycles.sample_clamp_indirect = 0.0
scene.view_settings.view_transform = 'Standard'
bpy.context.view_layer.update()

